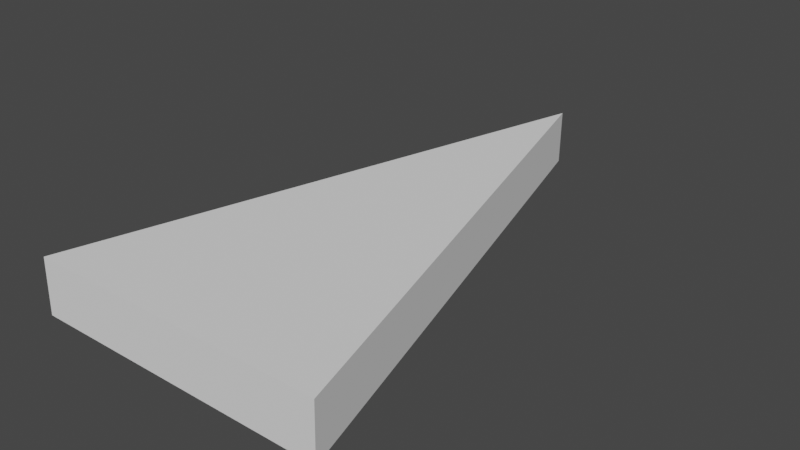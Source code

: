 # Source: triangle.blend  (saved by Blender 3.6.11; exported with 4.5.12 LTS)
import bpy
from mathutils import Matrix  # noqa: F401  (used for matrix-valued properties, if any)

bpy.ops.wm.read_factory_settings(use_empty=True)
scene = bpy.context.scene
scene.name = 'Scene'

# ---- collections
col_collection = bpy.data.collections.new('Collection'); scene.collection.children.link(col_collection)

# ---- world
world_world = bpy.data.worlds.new('World'); scene.world = world_world
world_world.use_nodes = True; world_world.node_tree.nodes.clear()
_N = world_world.node_tree.nodes; _L = world_world.node_tree.links
n0 = _N.new('ShaderNodeOutputWorld'); n0.name = 'World Output'; n0.location = (300, 300)
n1 = _N.new('ShaderNodeBackground'); n1.name = 'Background'; n1.location = (10, 300)
n1.inputs[0].default_value = (0.05088, 0.05088, 0.05088, 1.0)
_L.new(n1.outputs[0], n0.inputs[0])
n0.is_active_output = True
world_world.color = (0.05088, 0.05088, 0.05088)
world_world.use_sun_shadow = False
world_world.sun_shadow_jitter_overblur = 0.0

# ---- meshes
me_circle = bpy.data.meshes.new('Circle')
me_circle.from_pydata([(0.0, 0.0, 0.0), (0.0, 1.0, 0.0), (-0.866, -0.5, 0.0), (0.866, -0.5, 0.0), (6.991e-17, 0.003275, 0.1838), (6.991e-17, 1.003, 0.1838), (-0.866, -0.4967, 0.1838), (0.866, -0.4967, 0.1838)], [], [(0, 2, 1), (0, 3, 2), (0, 1, 3), (4, 5, 6), (4, 6, 7), (4, 7, 5), (3, 1, 5, 7), (2, 3, 7, 6), (1, 2, 6, 5)])
_uv = me_circle.uv_layers.new(name='UVMap')
_uv.uv.foreach_set('vector', [0.5, 0.5, 0.06699, 0.25, 0.5, 1.0, 0.5, 0.5, 0.933, 0.25, 0.06699, 0.25, 0.5, 0.5, 0.5, 1.0, 0.933, 0.25, 0.5, 0.5, 0.5, 1.0, 0.06699, 0.25, 0.5, 0.5, 0.06699, 0.25, 0.933, 0.25, 0.5, 0.5, 0.933, 0.25, 0.5, 1.0, 0.933, 0.25, 0.5, 1.0, 0.5, 1.0, 0.933, 0.25, 0.06699, 0.25, 0.933, 0.25, 0.933, 0.25, 0.06699, 0.25, 0.5, 1.0, 0.06699, 0.25, 0.06699, 0.25, 0.5, 1.0])
me_circle.update()

# ---- objects
ob_circle = bpy.data.objects.new('Circle', me_circle)

# ---- transforms, parenting, visibility, modifiers, constraints
ob_circle.location = (0.0, 0.0, 0.0)
ob_circle.scale = (0.5836, 1.202, 1.0)

# ---- collection membership
col_collection.objects.link(ob_circle)

# ---- scene / render settings (as saved in the file)
scene.frame_start = 1; scene.frame_end = 250; scene.frame_set(1)
scene.render.engine = 'BLENDER_EEVEE_NEXT'
scene.cycles.sampling_pattern = 'TABULATED_SOBOL'
scene.view_settings.view_transform = 'Filmic'
bpy.context.view_layer.update()

# ---- added for rendering (the .blend has no active camera and no usable light): camera, sun
cam_auto = bpy.data.cameras.new('AutoCamera')
cam_auto.lens = 50.0
cam_auto.sensor_width = 36.0
cam_auto.clip_end = 1000.0
ob_auto_camera = bpy.data.objects.new('AutoCamera', cam_auto)
scene.collection.objects.link(ob_auto_camera)
ob_auto_camera.location = (1.92371, -2.00588, 1.63085)
ob_auto_camera.rotation_euler = (1.09748, -7.21219e-08, 0.694738)
scene.camera = ob_auto_camera
light_auto_sun = bpy.data.lights.new('AutoSun', 'SUN')
light_auto_sun.energy = 3.0
light_auto_sun.angle = 0.0523599
ob_auto_sun = bpy.data.objects.new('AutoSun', light_auto_sun)
scene.collection.objects.link(ob_auto_sun)
ob_auto_sun.rotation_euler = (0.872665, 0.174533, 0.523599)
bpy.context.view_layer.update()
